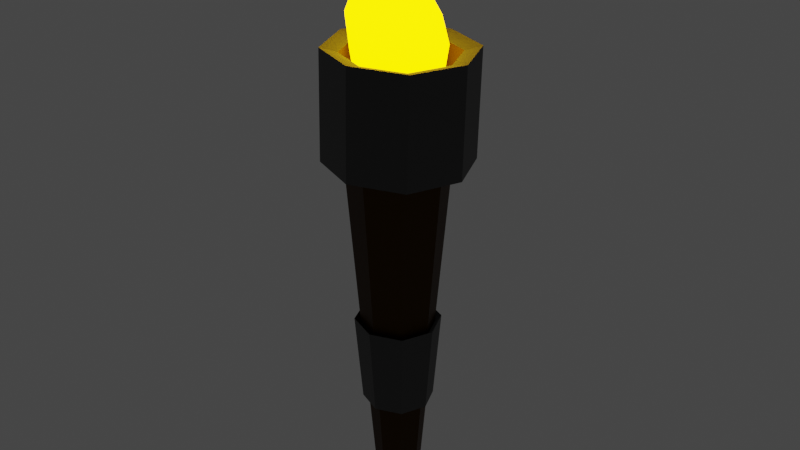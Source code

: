 # Source: fackel.blend  (saved by Blender 3.6.13; exported with 4.5.12 LTS)
import bpy
from mathutils import Matrix  # noqa: F401  (used for matrix-valued properties, if any)

bpy.ops.wm.read_factory_settings(use_empty=True)
scene = bpy.context.scene
scene.name = 'Scene'

# ---- materials (node trees are filled in below, after node groups)
mat_fackel = bpy.data.materials.new('Fackel')
mat_fackel.use_transparent_shadow = False
mat_material_001 = bpy.data.materials.new('Material.001')
mat_material_001.use_transparent_shadow = False
mat_feuer = bpy.data.materials.new('feuer')
mat_feuer.use_transparent_shadow = False

# ---- material node trees
mat_fackel.use_nodes = True; mat_fackel.node_tree.nodes.clear()
_N = mat_fackel.node_tree.nodes; _L = mat_fackel.node_tree.links
n0 = _N.new('ShaderNodeBsdfPrincipled'); n0.name = 'Principled BSDF'; n0.location = (10, 300)
n0.distribution = 'GGX'
n0.subsurface_method = 'RANDOM_WALK_SKIN'
n0.inputs[0].default_value = (0.0578, 0.02471, 0.005655, 1.0)
n0.inputs[1].default_value = 0.9646
n0.inputs[2].default_value = 0.5885
n0.inputs[3].default_value = 1.45
n0.inputs[9].default_value = (0.0, 0.2, 0.1)
n0.inputs[11].default_value = 1.01
n0.inputs[13].default_value = 0.5619
n0.inputs[27].default_value = (0.0, 0.0, 0.0, 1.0)
n0.inputs[28].default_value = 1.0
n1 = _N.new('ShaderNodeOutputMaterial'); n1.name = 'Material Output'; n1.location = (300, 300)
_L.new(n0.outputs[0], n1.inputs[0])
n1.is_active_output = True
mat_material_001.use_nodes = True; mat_material_001.node_tree.nodes.clear()
_N = mat_material_001.node_tree.nodes; _L = mat_material_001.node_tree.links
n0 = _N.new('ShaderNodeBsdfPrincipled'); n0.name = 'Principled BSDF'; n0.location = (10, 300)
n0.distribution = 'GGX'
n0.subsurface_method = 'RANDOM_WALK_SKIN'
n0.inputs[0].default_value = (0.0331, 0.0331, 0.0331, 1.0)
n0.inputs[1].default_value = 0.7965
n0.inputs[2].default_value = 1.0
n0.inputs[3].default_value = 0.0
n0.inputs[11].default_value = 2.486
n0.inputs[13].default_value = 1.0
n0.inputs[27].default_value = (0.0, 0.0, 0.0, 1.0)
n0.inputs[28].default_value = 1.0
n1 = _N.new('ShaderNodeOutputMaterial'); n1.name = 'Material Output'; n1.location = (300, 300)
_L.new(n0.outputs[0], n1.inputs[0])
n1.is_active_output = True
mat_feuer.use_nodes = True; mat_feuer.node_tree.nodes.clear()
_N = mat_feuer.node_tree.nodes; _L = mat_feuer.node_tree.links
n0 = _N.new('ShaderNodeBsdfPrincipled'); n0.name = 'Principled BSDF'; n0.location = (10, 300)
n0.distribution = 'GGX'
n0.subsurface_method = 'RANDOM_WALK_SKIN'
n0.inputs[0].default_value = (0.9404, 0.7898, 0.03063, 1.0)
n0.inputs[2].default_value = 1.0
n0.inputs[3].default_value = 1.45
n0.inputs[13].default_value = 0.0
n0.inputs[27].default_value = (1.0, 0.5477, 0.0, 1.0)
n0.inputs[28].default_value = 7.6
n1 = _N.new('ShaderNodeOutputMaterial'); n1.name = 'Material Output'; n1.location = (300, 300)
_L.new(n0.outputs[0], n1.inputs[0])
n1.is_active_output = True

# ---- world
world_world = bpy.data.worlds.new('World'); scene.world = world_world
world_world.use_nodes = True; world_world.node_tree.nodes.clear()
_N = world_world.node_tree.nodes; _L = world_world.node_tree.links
n0 = _N.new('ShaderNodeOutputWorld'); n0.name = 'World Output'; n0.location = (300, 300)
n1 = _N.new('ShaderNodeBackground'); n1.name = 'Background'; n1.location = (10, 300)
n1.inputs[0].default_value = (0.05088, 0.05088, 0.05088, 1.0)
_L.new(n1.outputs[0], n0.inputs[0])
n0.is_active_output = True
world_world.color = (0.05088, 0.05088, 0.05088)
world_world.use_sun_shadow = False
world_world.sun_shadow_jitter_overblur = 0.0

# ---- meshes
me_cylinder_001 = bpy.data.meshes.new('Cylinder.001')
me_cylinder_001.from_pydata([(0.001683, 0.3375, -1.006), (0.009441, 0.8146, 1.004), (0.2398, 0.2388, -1.006), (0.5832, 0.577, 1.004), (0.3385, 0.000697, -1.006), (0.8208, 0.003267, 1.004), (0.2398, -0.2375, -1.006), (0.5832, -0.5705, 1.004), (0.001683, -0.3361, -1.006), (0.0108, -0.8143, 1.013), (-0.2365, -0.2375, -1.006), (-0.5677, -0.5747, 1.013), (-0.3351, 0.000697, -1.006), (-0.8074, 0.003831, 1.013), (-0.2365, 0.2388, -1.006), (-0.5677, 0.5824, 1.013), (0.001027, 0.4928, -0.3477), (0.3492, 0.3486, -0.3477), (0.4934, 0.0004254, -0.3477), (0.3492, -0.3477, -0.3477), (0.001475, -0.494, -0.3447), (-0.3483, -0.3491, -0.3447), (-0.4931, 0.0006108, -0.3447), (-0.3483, 0.3504, -0.3447), (0.0006034, 0.5932, 0.07732), (0.4199, 0.4195, 0.07732), (0.5935, 0.0002499, 0.07732), (0.4199, -0.419, 0.07732), (0.00134, -0.596, 0.0822), (-0.4205, -0.4213, 0.0822), (-0.5952, 0.0005551, 0.0822), (-0.4205, 0.4224, 0.0822), (-0.4204, 0.4224, 0.08086), (-0.3482, 0.3504, -0.3461), (-0.5952, 0.0005823, 0.08086), (-0.4931, 0.000638, -0.3461), (-0.4204, -0.4213, 0.08086), (-0.3482, -0.3491, -0.3461), (0.001406, -0.596, 0.08086), (0.00154, -0.494, -0.3461), (0.4199, -0.419, 0.07598), (0.3493, -0.3477, -0.349), (0.5936, 0.0002771, 0.07598), (0.4935, 0.0004525, -0.349), (0.4199, 0.4195, 0.07598), (0.3493, 0.3486, -0.349), (0.001093, 0.4928, -0.349), (0.0006689, 0.5932, 0.07598), (-0.4207, 0.4223, 0.08598), (-0.3485, 0.3503, -0.341), (-0.5954, 0.0004786, 0.08598), (-0.4933, 0.0005342, -0.341), (-0.4207, -0.4214, 0.08598), (-0.3485, -0.3492, -0.341), (0.001155, -0.5961, 0.08598), (0.00129, -0.4941, -0.341), (0.4197, -0.4191, 0.08109), (0.349, -0.3478, -0.3439), (0.5933, 0.0001733, 0.08109), (0.4932, 0.0003488, -0.3439), (0.4197, 0.4194, 0.08109), (0.349, 0.3485, -0.3439), (0.0008422, 0.4927, -0.3439), (0.0004185, 0.5931, 0.08109), (-0.4973, 0.4993, 0.1252), (-0.4119, 0.4141, -0.3795), (-0.7039, 0.0005629, 0.1252), (-0.5832, 0.0006287, -0.3795), (-0.4973, -0.4981, 0.1252), (-0.4119, -0.4128, -0.3795), (0.001359, -0.7047, 0.1252), (0.001518, -0.5841, -0.3795), (0.4961, -0.4954, 0.1195), (0.4126, -0.4112, -0.383), (0.7014, 0.000202, 0.1195), (0.5831, 0.0004095, -0.383), (0.4961, 0.4958, 0.1195), (0.4126, 0.412, -0.383), (0.0009887, 0.5825, -0.383), (0.0004878, 0.7011, 0.1195), (0.5832, 0.577, 1.004), (0.009441, 0.8146, 1.004), (0.8208, 0.003267, 1.004), (0.5832, -0.5705, 1.004), (0.0108, -0.8143, 1.013), (-0.5677, -0.5747, 1.013), (-0.8074, 0.003831, 1.013), (-0.5677, 0.5824, 1.013), (0.8408, 0.8486, 1.045), (0.009179, 1.193, 1.045), (1.185, 0.01698, 1.045), (0.8408, -0.8146, 1.045), (0.01116, -1.168, 1.058), (-0.8274, -0.8207, 1.058), (-1.175, 0.0178, 1.058), (-0.8274, 0.8563, 1.058), (0.6833, 0.6715, 1.62), (0.04184, 0.9371, 1.619), (0.9486, 0.03087, 1.62), (0.6829, -0.6106, 1.619), (0.04365, -0.883, 1.63), (-0.6024, -0.6153, 1.629), (-0.8704, 0.03162, 1.629), (-0.6028, 0.6777, 1.63), (0.8759, 0.8631, 1.642), (0.04431, 1.208, 1.642), (1.22, 0.03154, 1.642), (0.8759, -0.8, 1.642), (0.04629, -1.154, 1.656), (-0.7922, -0.8062, 1.656), (-1.14, 0.03235, 1.656), (-0.7922, 0.8709, 1.656), (0.654, 0.6593, 1.121), (0.01253, 0.925, 1.121), (0.9193, 0.01873, 1.121), (0.6536, -0.6227, 1.121), (0.01434, -0.8951, 1.132), (-0.6318, -0.6275, 1.131), (-0.8997, 0.01948, 1.131), (-0.6321, 0.6656, 1.132)], [], [(24, 1, 3, 25), (25, 3, 5, 26), (26, 5, 7, 27), (27, 7, 9, 28), (28, 9, 11, 29), (29, 11, 13, 30), (5, 3, 80, 82), (30, 13, 15, 31), (31, 15, 1, 24), (0, 2, 4, 6, 8, 10, 12, 14), (14, 23, 16, 0), (12, 22, 23, 14), (10, 21, 22, 12), (8, 20, 21, 10), (6, 19, 20, 8), (4, 18, 19, 6), (2, 17, 18, 4), (0, 16, 17, 2), (26, 27, 40, 42), (18, 17, 45, 43), (27, 28, 38, 40), (19, 18, 43, 41), (28, 29, 36, 38), (20, 19, 41, 39), (29, 30, 34, 36), (21, 20, 39, 37), (41, 43, 59, 57), (38, 36, 52, 54), (39, 41, 57, 55), (36, 34, 50, 52), (37, 39, 55, 53), (34, 32, 48, 50), (35, 37, 53, 51), (32, 47, 63, 48), (17, 16, 46, 45), (25, 26, 42, 44), (16, 23, 33, 46), (24, 25, 44, 47), (23, 22, 35, 33), (31, 24, 47, 32), (22, 21, 37, 35), (30, 31, 32, 34), (51, 53, 69, 67), (48, 63, 79, 64), (63, 60, 76, 79), (49, 51, 67, 65), (60, 58, 74, 76), (62, 49, 65, 78), (61, 62, 78, 77), (58, 56, 72, 74), (40, 38, 54, 56), (43, 45, 61, 59), (42, 40, 56, 58), (45, 46, 62, 61), (46, 33, 49, 62), (44, 42, 58, 60), (33, 35, 51, 49), (47, 44, 60, 63), (64, 79, 78, 65), (66, 64, 65, 67), (68, 66, 67, 69), (70, 68, 69, 71), (72, 70, 71, 73), (74, 72, 73, 75), (76, 74, 75, 77), (79, 76, 77, 78), (50, 48, 64, 66), (53, 55, 71, 69), (52, 50, 66, 68), (55, 57, 73, 71), (54, 52, 68, 70), (57, 59, 75, 73), (56, 54, 70, 72), (59, 61, 77, 75), (86, 85, 93, 94), (11, 9, 84, 85), (1, 15, 87, 81), (3, 1, 81, 80), (7, 5, 82, 83), (13, 11, 85, 86), (9, 7, 83, 84), (15, 13, 86, 87), (88, 89, 105, 104), (84, 83, 91, 92), (82, 80, 88, 90), (87, 86, 94, 95), (85, 84, 92, 93), (83, 82, 90, 91), (80, 81, 89, 88), (81, 87, 95, 89), (98, 96, 112, 114), (89, 95, 111, 105), (94, 93, 109, 110), (92, 91, 107, 108), (90, 88, 104, 106), (95, 94, 110, 111), (93, 92, 108, 109), (91, 90, 106, 107), (97, 96, 104, 105), (96, 98, 106, 104), (98, 99, 107, 106), (99, 100, 108, 107), (100, 101, 109, 108), (101, 102, 110, 109), (102, 103, 111, 110), (103, 97, 105, 111), (112, 113, 119, 118, 117, 116, 115, 114), (103, 102, 118, 119), (101, 100, 116, 117), (99, 98, 114, 115), (96, 97, 113, 112), (97, 103, 119, 113), (102, 101, 117, 118), (100, 99, 115, 116)])
me_cylinder_001.polygons.foreach_set('material_index', [0, 0, 0, 0, 0, 0, 0, 0, 0, 0, 0, 0, 0, 0, 0, 0, 0, 0, 0, 0, 0, 0, 0, 0, 0, 0, 1, 0, 0, 0, 0, 0, 0, 0, 0, 0, 0, 1, 0, 0, 0, 0, 1, 0, 1, 1, 1, 1, 1, 1, 0, 0, 0, 0, 0, 0, 0, 1, 1, 1, 1, 1, 1, 1, 1, 1, 0, 1, 0, 1, 0, 0, 0, 1, 1, 0, 0, 1, 0, 0, 0, 0, 1, 1, 1, 1, 1, 1, 1, 1, 0, 1, 1, 1, 1, 1, 1, 1, 1, 1, 1, 1, 1, 1, 1, 1, 0, 0, 0, 0, 0, 1, 0, 0])
_k = {(16, 23): 0.86869, (22, 23): 0.86869, (21, 22): 0.86869, (20, 21): 0.86869, (19, 20): 0.86869, (18, 19): 0.86869, (17, 18): 0.86869, (16, 17): 0.86869, (24, 31): 0.86869, (30, 31): 0.86869, (29, 30): 0.86869, (28, 29): 0.86869, (27, 28): 0.86869, (26, 27): 0.86869, (25, 26): 0.86869, (24, 25): 0.86869, (33, 46): 0.86869, (33, 35): 0.86869, (35, 37): 0.86869, (37, 39): 0.86869, (39, 41): 0.86869, (41, 43): 0.86869, (43, 45): 0.86869, (45, 46): 0.86869, (32, 47): 0.86869, (32, 34): 0.86869, (34, 36): 0.86869, (36, 38): 0.86869, (38, 40): 0.86869, (40, 42): 0.86869, (42, 44): 0.86869, (44, 47): 0.86869, (49, 62): 0.86869, (49, 51): 0.86869, (51, 53): 0.86869, (53, 55): 0.86869, (55, 57): 0.86869, (57, 59): 0.86869, (59, 61): 0.86869, (61, 62): 0.86869, (48, 63): 0.86869, (48, 50): 0.86869, (50, 52): 0.86869, (52, 54): 0.86869, (54, 56): 0.86869, (56, 58): 0.86869, (58, 60): 0.86869, (60, 63): 0.86869, (65, 78): 0.86869, (65, 67): 0.86869, (67, 69): 0.86869, (69, 71): 0.86869, (71, 73): 0.86869, (73, 75): 0.86869, (75, 77): 0.86869, (77, 78): 0.86869, (64, 79): 0.86869, (64, 66): 0.86869, (66, 68): 0.86869, (68, 70): 0.86869, (70, 72): 0.86869, (72, 74): 0.86869, (74, 76): 0.86869, (76, 79): 0.86869}
me_cylinder_001.attributes.new('crease_edge', 'FLOAT', 'EDGE').data.foreach_set('value', [_k.get((min(e.vertices), max(e.vertices)), 0.0) for e in me_cylinder_001.edges])
_uv = me_cylinder_001.uv_layers.new(name='UVMap')
_uv.uv.foreach_set('vector', [1.0, 0.7698, 1.0, 1.0, 0.875, 1.0, 0.875, 0.7698, 0.875, 0.7698, 0.875, 1.0, 0.75, 1.0, 0.75, 0.7698, 0.75, 0.7698, 0.75, 1.0, 0.625, 1.0, 0.625, 0.7698, 0.625, 0.7698, 0.625, 1.0, 0.5, 1.0, 0.5, 0.7698, 0.5, 0.7698, 0.5, 1.0, 0.375, 1.0, 0.375, 0.7698, 0.375, 0.7698, 0.375, 1.0, 0.25, 1.0, 0.25, 0.7698, 0.75, 1.0, 0.875, 1.0, 0.875, 1.0, 0.75, 1.0, 0.25, 0.7698, 0.25, 1.0, 0.125, 1.0, 0.125, 0.7698, 0.125, 0.7698, 0.125, 1.0, 0.0, 1.0, 0.0, 0.7698, 0.75, 0.49, 0.9197, 0.4197, 0.99, 0.25, 0.9197, 0.08029, 0.75, 0.01, 0.5803, 0.08029, 0.51, 0.25, 0.5803, 0.4197, 0.125, 0.5, 0.125, 0.6639, 0.0, 0.6639, 0.0, 0.5, 0.25, 0.5, 0.25, 0.6639, 0.125, 0.6639, 0.125, 0.5, 0.375, 0.5, 0.375, 0.6639, 0.25, 0.6639, 0.25, 0.5, 0.5, 0.5, 0.5, 0.6639, 0.375, 0.6639, 0.375, 0.5, 0.625, 0.5, 0.625, 0.6639, 0.5, 0.6639, 0.5, 0.5, 0.75, 0.5, 0.75, 0.6639, 0.625, 0.6639, 0.625, 0.5, 0.875, 0.5, 0.875, 0.6639, 0.75, 0.6639, 0.75, 0.5, 1.0, 0.5, 1.0, 0.6639, 0.875, 0.6639, 0.875, 0.5, 0.75, 0.7698, 0.625, 0.7698, 0.625, 0.7698, 0.75, 0.7698, 0.75, 0.6639, 0.875, 0.6639, 0.875, 0.6639, 0.75, 0.6639, 0.625, 0.7698, 0.5, 0.7698, 0.5, 0.7698, 0.625, 0.7698, 0.625, 0.6639, 0.75, 0.6639, 0.75, 0.6639, 0.625, 0.6639, 0.5, 0.7698, 0.375, 0.7698, 0.375, 0.7698, 0.5, 0.7698, 0.5, 0.6639, 0.625, 0.6639, 0.625, 0.6639, 0.5, 0.6639, 0.375, 0.7698, 0.25, 0.7698, 0.25, 0.7698, 0.375, 0.7698, 0.375, 0.6639, 0.5, 0.6639, 0.5, 0.6639, 0.375, 0.6639, 0.625, 0.6639, 0.75, 0.6639, 0.75, 0.6639, 0.625, 0.6639, 0.5, 0.7698, 0.375, 0.7698, 0.375, 0.7698, 0.5, 0.7698, 0.5, 0.6639, 0.625, 0.6639, 0.625, 0.6639, 0.5, 0.6639, 0.375, 0.7698, 0.25, 0.7698, 0.25, 0.7698, 0.375, 0.7698, 0.375, 0.6639, 0.5, 0.6639, 0.5, 0.6639, 0.375, 0.6639, 0.25, 0.7698, 0.125, 0.7698, 0.125, 0.7698, 0.25, 0.7698, 0.25, 0.6639, 0.375, 0.6639, 0.375, 0.6639, 0.25, 0.6639, 0.125, 0.7698, 0.0, 0.7698, 0.0, 0.7698, 0.125, 0.7698, 0.875, 0.6639, 1.0, 0.6639, 1.0, 0.6639, 0.875, 0.6639, 0.875, 0.7698, 0.75, 0.7698, 0.75, 0.7698, 0.875, 0.7698, 0.0, 0.6639, 0.125, 0.6639, 0.125, 0.6639, 0.0, 0.6639, 1.0, 0.7698, 0.875, 0.7698, 0.875, 0.7698, 1.0, 0.7698, 0.125, 0.6639, 0.25, 0.6639, 0.25, 0.6639, 0.125, 0.6639, 0.125, 0.7698, 0.0, 0.7698, 0.0, 0.7698, 0.125, 0.7698, 0.25, 0.6639, 0.375, 0.6639, 0.375, 0.6639, 0.25, 0.6639, 0.25, 0.7698, 0.125, 0.7698, 0.125, 0.7698, 0.25, 0.7698, 0.25, 0.6639, 0.375, 0.6639, 0.375, 0.6639, 0.25, 0.6639, 0.125, 0.7698, 0.0, 0.7698, 0.0, 0.7698, 0.125, 0.7698, 1.0, 0.7698, 0.875, 0.7698, 0.875, 0.7698, 1.0, 0.7698, 0.125, 0.6639, 0.25, 0.6639, 0.25, 0.6639, 0.125, 0.6639, 0.875, 0.7698, 0.75, 0.7698, 0.75, 0.7698, 0.875, 0.7698, 0.0, 0.6639, 0.125, 0.6639, 0.125, 0.6639, 0.0, 0.6639, 0.875, 0.6639, 1.0, 0.6639, 1.0, 0.6639, 0.875, 0.6639, 0.75, 0.7698, 0.625, 0.7698, 0.625, 0.7698, 0.75, 0.7698, 0.625, 0.7698, 0.5, 0.7698, 0.5, 0.7698, 0.625, 0.7698, 0.75, 0.6639, 0.875, 0.6639, 0.875, 0.6639, 0.75, 0.6639, 0.75, 0.7698, 0.625, 0.7698, 0.625, 0.7698, 0.75, 0.7698, 0.875, 0.6639, 1.0, 0.6639, 1.0, 0.6639, 0.875, 0.6639, 0.0, 0.6639, 0.125, 0.6639, 0.125, 0.6639, 0.0, 0.6639, 0.875, 0.7698, 0.75, 0.7698, 0.75, 0.7698, 0.875, 0.7698, 0.125, 0.6639, 0.25, 0.6639, 0.25, 0.6639, 0.125, 0.6639, 1.0, 0.7698, 0.875, 0.7698, 0.875, 0.7698, 1.0, 0.7698, 0.125, 0.7698, 0.0, 0.7698, 0.0, 0.6639, 0.125, 0.6639, 0.25, 0.7698, 0.125, 0.7698, 0.125, 0.6639, 0.25, 0.6639, 0.375, 0.7698, 0.25, 0.7698, 0.25, 0.6639, 0.375, 0.6639, 0.5, 0.7698, 0.375, 0.7698, 0.375, 0.6639, 0.5, 0.6639, 0.625, 0.7698, 0.5, 0.7698, 0.5, 0.6639, 0.625, 0.6639, 0.75, 0.7698, 0.625, 0.7698, 0.625, 0.6639, 0.75, 0.6639, 0.875, 0.7698, 0.75, 0.7698, 0.75, 0.6639, 0.875, 0.6639, 1.0, 0.7698, 0.875, 0.7698, 0.875, 0.6639, 1.0, 0.6639, 0.25, 0.7698, 0.125, 0.7698, 0.125, 0.7698, 0.25, 0.7698, 0.375, 0.6639, 0.5, 0.6639, 0.5, 0.6639, 0.375, 0.6639, 0.375, 0.7698, 0.25, 0.7698, 0.25, 0.7698, 0.375, 0.7698, 0.5, 0.6639, 0.625, 0.6639, 0.625, 0.6639, 0.5, 0.6639, 0.5, 0.7698, 0.375, 0.7698, 0.375, 0.7698, 0.5, 0.7698, 0.625, 0.6639, 0.75, 0.6639, 0.75, 0.6639, 0.625, 0.6639, 0.625, 0.7698, 0.5, 0.7698, 0.5, 0.7698, 0.625, 0.7698, 0.75, 0.6639, 0.875, 0.6639, 0.875, 0.6639, 0.75, 0.6639, 0.25, 1.0, 0.375, 1.0, 0.375, 1.0, 0.25, 1.0, 0.375, 1.0, 0.5, 1.0, 0.5, 1.0, 0.375, 1.0, 0.0, 1.0, 0.125, 1.0, 0.125, 1.0, 0.0, 1.0, 0.875, 1.0, 1.0, 1.0, 1.0, 1.0, 0.875, 1.0, 0.625, 1.0, 0.75, 1.0, 0.75, 1.0, 0.625, 1.0, 0.25, 1.0, 0.375, 1.0, 0.375, 1.0, 0.25, 1.0, 0.5, 1.0, 0.625, 1.0, 0.625, 1.0, 0.5, 1.0, 0.125, 1.0, 0.25, 1.0, 0.25, 1.0, 0.125, 1.0, 0.875, 1.0, 1.0, 1.0, 1.0, 1.0, 0.875, 1.0, 0.5, 1.0, 0.625, 1.0, 0.625, 1.0, 0.5, 1.0, 0.75, 1.0, 0.875, 1.0, 0.875, 1.0, 0.75, 1.0, 0.125, 1.0, 0.25, 1.0, 0.25, 1.0, 0.125, 1.0, 0.375, 1.0, 0.5, 1.0, 0.5, 1.0, 0.375, 1.0, 0.625, 1.0, 0.75, 1.0, 0.75, 1.0, 0.625, 1.0, 0.875, 1.0, 1.0, 1.0, 1.0, 1.0, 0.875, 1.0, 0.0, 1.0, 0.125, 1.0, 0.125, 1.0, 0.0, 1.0, 0.4514, 0.25, 0.3924, 0.3924, 0.3924, 0.3924, 0.4514, 0.25, 0.0, 1.0, 0.125, 1.0, 0.125, 1.0, 0.0, 1.0, 0.25, 1.0, 0.375, 1.0, 0.375, 1.0, 0.25, 1.0, 0.5, 1.0, 0.625, 1.0, 0.625, 1.0, 0.5, 1.0, 0.75, 1.0, 0.875, 1.0, 0.875, 1.0, 0.75, 1.0, 0.125, 1.0, 0.25, 1.0, 0.25, 1.0, 0.125, 1.0, 0.375, 1.0, 0.5, 1.0, 0.5, 1.0, 0.375, 1.0, 0.625, 1.0, 0.75, 1.0, 0.75, 1.0, 0.625, 1.0, 0.2499, 0.4513, 0.3924, 0.3924, 0.4197, 0.4197, 0.25, 0.49, 0.3924, 0.3924, 0.4514, 0.25, 0.49, 0.25, 0.4197, 0.4197, 0.4514, 0.25, 0.3923, 0.1076, 0.4197, 0.08029, 0.49, 0.25, 0.3923, 0.1076, 0.2501, 0.04831, 0.25, 0.01, 0.4197, 0.08029, 0.2501, 0.04831, 0.1075, 0.1074, 0.08029, 0.08029, 0.25, 0.01, 0.1075, 0.1074, 0.04839, 0.25, 0.01, 0.25, 0.08029, 0.08029, 0.04839, 0.25, 0.1074, 0.3927, 0.08029, 0.4197, 0.01, 0.25, 0.1074, 0.3927, 0.2499, 0.4513, 0.25, 0.49, 0.08029, 0.4197, 0.3924, 0.3924, 0.2499, 0.4513, 0.1074, 0.3927, 0.04839, 0.25, 0.1075, 0.1074, 0.2501, 0.04831, 0.3923, 0.1076, 0.4514, 0.25, 0.1074, 0.3927, 0.04839, 0.25, 0.04839, 0.25, 0.1074, 0.3927, 0.1075, 0.1074, 0.2501, 0.04831, 0.2501, 0.04831, 0.1075, 0.1074, 0.3923, 0.1076, 0.4514, 0.25, 0.4514, 0.25, 0.3923, 0.1076, 0.3924, 0.3924, 0.2499, 0.4513, 0.2499, 0.4513, 0.3924, 0.3924, 0.2499, 0.4513, 0.1074, 0.3927, 0.1074, 0.3927, 0.2499, 0.4513, 0.04839, 0.25, 0.1075, 0.1074, 0.1075, 0.1074, 0.04839, 0.25, 0.2501, 0.04831, 0.3923, 0.1076, 0.3923, 0.1076, 0.2501, 0.04831])
me_cylinder_001.materials.append(mat_fackel)
me_cylinder_001.materials.append(mat_material_001)
me_cylinder_001.update()
me_cylinder_002 = bpy.data.meshes.new('Cylinder.002')
me_cylinder_002.from_pydata([(2.98e-08, 1.0, -1.0), (0.0016, 1.313, 1.0), (0.7071, 0.7071, -1.0), (0.9258, 0.9285, 0.9932), (1.0, -3.353e-08, -1.0), (1.306, -0.004995, 0.9939), (0.7071, -0.7071, -1.0), (0.9177, -0.9351, 0.9977), (2.98e-08, -1.0, -1.0), (-0.00518, -1.316, 1.002), (-0.7071, -0.7071, -1.0), (-0.9282, -0.9295, 1.001), (-1.0, -3.353e-08, -1.0), (-1.308, -3.353e-08, 1.0), (-0.7071, 0.7071, -1.0), (-0.9251, 0.9251, 1.0), (0.188, 0.5097, 4.891), (0.3806, 0.3052, 3.814), (0.06219, 0.4606, 3.845), (0.5253, -0.0527, 3.91), (0.3935, -0.4127, 4.059), (0.06557, -0.544, 4.169), (-0.2716, -0.5019, 4.156), (-0.4059, -0.1491, 4.049), (-0.2419, 0.2454, 3.937), (0.4767, 0.4657, 3.219), (0.5734, 0.3673, 2.585), (0.02953, 0.711, 2.666), (0.08027, 0.6852, 3.253), (0.6758, -0.05601, 3.312), (0.8134, -0.3193, 2.645), (0.4707, -0.5964, 3.463), (0.5414, -0.9593, 2.736), (0.04363, -0.7751, 3.561), (-0.06402, -1.21, 2.816), (-0.4224, -0.6293, 3.61), (-0.6721, -0.9627, 2.837), (-0.5555, -0.1241, 3.51), (-0.845, -0.2531, 2.797), (-0.3421, 0.4813, 3.413), (-0.5366, 0.449, 2.75), (1.156, -0.1724, 1.877), (0.8313, 0.7016, 1.836), (0.05268, 1.123, 1.937), (-0.7527, 0.7917, 1.992), (0.7306, -1.089, 1.961), (-0.1075, -1.445, 2.041), (-0.9301, -1.1, 2.057), (-1.139, -0.1012, 2.015)], [], [(0, 1, 3, 2), (2, 3, 5, 4), (4, 5, 7, 6), (6, 7, 9, 8), (8, 9, 11, 10), (10, 11, 13, 12), (24, 23, 16), (12, 13, 15, 14), (14, 15, 1, 0), (0, 2, 4, 6, 8, 10, 12, 14), (23, 22, 16), (37, 35, 22, 23), (28, 39, 24, 18), (22, 21, 16), (20, 19, 16), (19, 17, 16), (21, 20, 16), (33, 31, 20, 21), (42, 43, 27, 26), (31, 29, 19, 20), (39, 37, 23, 24), (35, 33, 21, 22), (18, 24, 16), (41, 42, 26, 30), (25, 28, 18, 17), (45, 41, 30, 32), (46, 45, 32, 34), (47, 46, 34, 36), (48, 47, 36, 38), (44, 48, 38, 40), (43, 44, 40, 27), (17, 18, 16), (26, 27, 28, 25), (30, 26, 25, 29), (32, 30, 29, 31), (34, 32, 31, 33), (36, 34, 33, 35), (38, 36, 35, 37), (40, 38, 37, 39), (27, 40, 39, 28), (29, 25, 17, 19), (1, 15, 44, 43), (15, 13, 48, 44), (13, 11, 47, 48), (11, 9, 46, 47), (9, 7, 45, 46), (7, 5, 41, 45), (5, 3, 42, 41), (3, 1, 43, 42)])
_uv = me_cylinder_002.uv_layers.new(name='UVMap')
_uv.uv.foreach_set('vector', [1.0, 0.5, 1.0, 1.0, 0.875, 1.0, 0.875, 0.5, 0.875, 0.5, 0.875, 1.0, 0.75, 1.0, 0.75, 0.5, 0.75, 0.5, 0.75, 1.0, 0.625, 1.0, 0.625, 0.5, 0.625, 0.5, 0.625, 1.0, 0.5, 1.0, 0.5, 0.5, 0.5, 0.5, 0.5, 1.0, 0.375, 1.0, 0.375, 0.5, 0.375, 0.5, 0.375, 1.0, 0.25, 1.0, 0.25, 0.5, 0.125, 1.0, 0.2195, 1.0, 0.125, 1.0, 0.25, 0.5, 0.25, 1.0, 0.125, 1.0, 0.125, 0.5, 0.125, 0.5, 0.125, 1.0, 0.0, 1.0, 0.0, 0.5, 0.75, 0.49, 0.9197, 0.4197, 0.99, 0.25, 0.9197, 0.08029, 0.75, 0.01, 0.5803, 0.08029, 0.51, 0.25, 0.5803, 0.4197, 0.25, 1.0, 0.3448, 1.0, 0.25, 1.0, 0.25, 1.0, 0.3617, 1.0, 0.3448, 1.0, 0.25, 1.0, 0.0, 1.0, 0.1115, 1.0, 0.09427, 1.0, 0.0, 1.0, 0.375, 1.0, 0.47, 1.0, 0.375, 1.0, 0.625, 1.0, 0.7197, 1.0, 0.625, 1.0, 0.75, 1.0, 0.8444, 1.0, 0.75, 1.0, 0.5, 1.0, 0.595, 1.0, 0.5, 1.0, 0.5, 1.0, 0.6117, 1.0, 0.595, 1.0, 0.5, 1.0, 0.875, 1.0, 1.0, 1.0, 1.0, 1.0, 0.875, 1.0, 0.625, 1.0, 0.7366, 1.0, 0.7197, 1.0, 0.625, 1.0, 0.125, 1.0, 0.2365, 1.0, 0.2195, 1.0, 0.125, 1.0, 0.375, 1.0, 0.4867, 1.0, 0.47, 1.0, 0.375, 1.0, 0.0, 1.0, 0.09427, 1.0, 0.0, 1.0, 0.75, 1.0, 0.875, 1.0, 0.875, 1.0, 0.75, 1.0, 0.875, 1.0, 0.9864, 1.0, 0.9692, 1.0, 0.875, 1.0, 0.625, 1.0, 0.75, 1.0, 0.75, 1.0, 0.625, 1.0, 0.5, 1.0, 0.625, 1.0, 0.625, 1.0, 0.5, 1.0, 0.375, 1.0, 0.5, 1.0, 0.5, 1.0, 0.375, 1.0, 0.25, 1.0, 0.375, 1.0, 0.375, 1.0, 0.25, 1.0, 0.125, 1.0, 0.25, 1.0, 0.25, 1.0, 0.125, 1.0, 0.0, 1.0, 0.125, 1.0, 0.125, 1.0, 0.0, 1.0, 0.875, 1.0, 0.9692, 1.0, 0.875, 1.0, 0.875, 1.0, 1.0, 1.0, 0.9864, 1.0, 0.875, 1.0, 0.75, 1.0, 0.875, 1.0, 0.8615, 1.0, 0.75, 1.0, 0.625, 1.0, 0.75, 1.0, 0.7366, 1.0, 0.625, 1.0, 0.5, 1.0, 0.625, 1.0, 0.6117, 1.0, 0.5, 1.0, 0.375, 1.0, 0.5, 1.0, 0.4867, 1.0, 0.375, 1.0, 0.25, 1.0, 0.375, 1.0, 0.3617, 1.0, 0.25, 1.0, 0.125, 1.0, 0.25, 1.0, 0.2365, 1.0, 0.125, 1.0, 0.0, 1.0, 0.125, 1.0, 0.1115, 1.0, 0.0, 1.0, 0.75, 1.0, 0.8615, 1.0, 0.8444, 1.0, 0.75, 1.0, 0.0, 1.0, 0.125, 1.0, 0.125, 1.0, 0.0, 1.0, 0.125, 1.0, 0.25, 1.0, 0.25, 1.0, 0.125, 1.0, 0.25, 1.0, 0.375, 1.0, 0.375, 1.0, 0.25, 1.0, 0.375, 1.0, 0.5, 1.0, 0.5, 1.0, 0.375, 1.0, 0.5, 1.0, 0.625, 1.0, 0.625, 1.0, 0.5, 1.0, 0.625, 1.0, 0.75, 1.0, 0.75, 1.0, 0.625, 1.0, 0.75, 1.0, 0.875, 1.0, 0.875, 1.0, 0.75, 1.0, 0.875, 1.0, 1.0, 1.0, 1.0, 1.0, 0.875, 1.0])
me_cylinder_002.materials.append(mat_feuer)
me_cylinder_002.update()

# ---- objects
ob_cylinder = bpy.data.objects.new('Cylinder', me_cylinder_001)
ob_cylinder_001 = bpy.data.objects.new('Cylinder.001', me_cylinder_002)

# ---- transforms, parenting, visibility, modifiers, constraints
ob_cylinder.location = (0.0, 0.0, 3.557)
ob_cylinder.scale = (1.0, 1.0, 2.96)
ob_cylinder_001.location = (0.01832, 0.02143, 7.873)
ob_cylinder_001.rotation_euler = (0.0, -0.0, 0.08492)
ob_cylinder_001.scale = (0.5522, 0.5522, 0.5522)

# ---- collection membership
scene.collection.objects.link(ob_cylinder)
scene.collection.objects.link(ob_cylinder_001)

# ---- scene / render settings (as saved in the file)
scene.frame_start = 1; scene.frame_end = 250; scene.frame_set(66)
scene.render.engine = 'BLENDER_EEVEE_NEXT'
scene.cycles.sampling_pattern = 'TABULATED_SOBOL'
scene.view_settings.view_transform = 'Filmic'
bpy.context.view_layer.update()

# ---- added for rendering (the .blend has no active camera): camera
cam_auto = bpy.data.cameras.new('AutoCamera')
cam_auto.lens = 50.0
cam_auto.sensor_width = 36.0
cam_auto.clip_end = 1000.0
ob_auto_camera = bpy.data.objects.new('AutoCamera', cam_auto)
scene.collection.objects.link(ob_auto_camera)
ob_auto_camera.location = (9.78145, -11.6906, 13.3835)
ob_auto_camera.rotation_euler = (1.09748, -7.21219e-08, 0.694738)
scene.camera = ob_auto_camera
bpy.context.view_layer.update()
